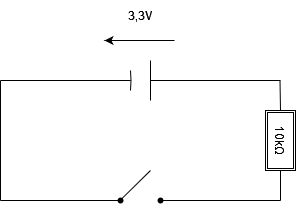

The diagram above was exported from draw.io. Its source (the exported page's mxGraphModel, read from the mxfile embedded in the PNG):
<mxGraphModel dx="1647" dy="967" grid="1" gridSize="10" guides="1" tooltips="1" connect="1" arrows="1" fold="1" page="1" pageScale="1" pageWidth="827" pageHeight="1169" math="0" shadow="0">
  <root>
    <mxCell id="0" />
    <mxCell id="1" parent="0" />
    <mxCell id="5" value="" style="endArrow=none;html=1;rounded=0;" parent="1" edge="1">
      <mxGeometry width="50" height="50" relative="1" as="geometry">
        <mxPoint x="390" y="280" as="sourcePoint" />
        <mxPoint x="390" y="280" as="targetPoint" />
      </mxGeometry>
    </mxCell>
    <mxCell id="6" value="" style="endArrow=none;html=1;rounded=0;" parent="1" edge="1">
      <mxGeometry width="50" height="50" relative="1" as="geometry">
        <mxPoint x="420" y="280" as="sourcePoint" />
        <mxPoint x="550" y="280" as="targetPoint" />
      </mxGeometry>
    </mxCell>
    <mxCell id="8" value="" style="endArrow=none;html=1;rounded=0;" parent="1" edge="1">
      <mxGeometry width="50" height="50" relative="1" as="geometry">
        <mxPoint x="270" y="280" as="sourcePoint" />
        <mxPoint x="400" y="280" as="targetPoint" />
      </mxGeometry>
    </mxCell>
    <mxCell id="10" value="" style="endArrow=none;html=1;rounded=0;" parent="1" edge="1">
      <mxGeometry width="50" height="50" relative="1" as="geometry">
        <mxPoint x="420" y="300" as="sourcePoint" />
        <mxPoint x="420" y="260" as="targetPoint" />
        <Array as="points" />
      </mxGeometry>
    </mxCell>
    <mxCell id="11" value="" style="endArrow=none;html=1;rounded=0;" parent="1" edge="1">
      <mxGeometry width="50" height="50" relative="1" as="geometry">
        <mxPoint x="400" y="290" as="sourcePoint" />
        <mxPoint x="400" y="270" as="targetPoint" />
        <Array as="points">
          <mxPoint x="400.5" y="280" />
        </Array>
      </mxGeometry>
    </mxCell>
    <mxCell id="12" value="" style="endArrow=none;html=1;rounded=0;" parent="1" edge="1">
      <mxGeometry width="50" height="50" relative="1" as="geometry">
        <mxPoint x="270" y="400" as="sourcePoint" />
        <mxPoint x="270" y="280" as="targetPoint" />
      </mxGeometry>
    </mxCell>
    <mxCell id="13" value="" style="endArrow=none;html=1;rounded=0;entryX=1;entryY=0.5;entryDx=0;entryDy=0;" parent="1" target="23" edge="1">
      <mxGeometry width="50" height="50" relative="1" as="geometry">
        <mxPoint x="550" y="400" as="sourcePoint" />
        <mxPoint x="585" y="372.5" as="targetPoint" />
      </mxGeometry>
    </mxCell>
    <mxCell id="14" value="" style="endArrow=none;html=1;rounded=0;" parent="1" source="16" edge="1">
      <mxGeometry width="50" height="50" relative="1" as="geometry">
        <mxPoint x="270" y="400" as="sourcePoint" />
        <mxPoint x="390" y="400" as="targetPoint" />
      </mxGeometry>
    </mxCell>
    <mxCell id="15" value="" style="endArrow=none;html=1;rounded=0;" parent="1" source="18" edge="1">
      <mxGeometry width="50" height="50" relative="1" as="geometry">
        <mxPoint x="430" y="400" as="sourcePoint" />
        <mxPoint x="550" y="400" as="targetPoint" />
      </mxGeometry>
    </mxCell>
    <mxCell id="17" value="" style="endArrow=none;html=1;rounded=0;" parent="1" target="16" edge="1">
      <mxGeometry width="50" height="50" relative="1" as="geometry">
        <mxPoint x="270" y="400" as="sourcePoint" />
        <mxPoint x="390" y="400" as="targetPoint" />
      </mxGeometry>
    </mxCell>
    <mxCell id="16" value="" style="shape=waypoint;sketch=0;fillStyle=solid;size=6;pointerEvents=1;points=[];fillColor=none;resizable=0;rotatable=0;perimeter=centerPerimeter;snapToPoint=1;" parent="1" vertex="1">
      <mxGeometry x="380" y="390" width="20" height="20" as="geometry" />
    </mxCell>
    <mxCell id="19" value="" style="endArrow=none;html=1;rounded=0;" parent="1" target="18" edge="1">
      <mxGeometry width="50" height="50" relative="1" as="geometry">
        <mxPoint x="430" y="400" as="sourcePoint" />
        <mxPoint x="550" y="400" as="targetPoint" />
      </mxGeometry>
    </mxCell>
    <mxCell id="18" value="" style="shape=waypoint;sketch=0;fillStyle=solid;size=6;pointerEvents=1;points=[];fillColor=none;resizable=0;rotatable=0;perimeter=centerPerimeter;snapToPoint=1;" parent="1" vertex="1">
      <mxGeometry x="420" y="390" width="20" height="20" as="geometry" />
    </mxCell>
    <mxCell id="20" value="" style="endArrow=none;html=1;rounded=0;" parent="1" edge="1">
      <mxGeometry width="50" height="50" relative="1" as="geometry">
        <mxPoint x="389.5" y="400" as="sourcePoint" />
        <mxPoint x="420" y="370" as="targetPoint" />
        <Array as="points" />
      </mxGeometry>
    </mxCell>
    <mxCell id="23" value="10k&lt;span class=&quot;texhtml&quot;&gt;Ω&lt;/span&gt;" style="shape=ext;double=1;rounded=0;whiteSpace=wrap;html=1;rotation=90;" parent="1" vertex="1">
      <mxGeometry x="520" y="325" width="60" height="30" as="geometry" />
    </mxCell>
    <mxCell id="25" value="" style="endArrow=none;html=1;rounded=0;entryX=1;entryY=0.5;entryDx=0;entryDy=0;exitX=0;exitY=0.5;exitDx=0;exitDy=0;" parent="1" source="23" edge="1">
      <mxGeometry width="50" height="50" relative="1" as="geometry">
        <mxPoint x="549.5" y="305" as="sourcePoint" />
        <mxPoint x="549.5" y="280" as="targetPoint" />
      </mxGeometry>
    </mxCell>
    <mxCell id="26" value="3,3V" style="text;html=1;align=center;verticalAlign=middle;whiteSpace=wrap;rounded=0;" parent="1" vertex="1">
      <mxGeometry x="380" y="200" width="60" height="30" as="geometry" />
    </mxCell>
    <mxCell id="27" value="" style="endArrow=classic;html=1;rounded=0;" parent="1" edge="1">
      <mxGeometry width="50" height="50" relative="1" as="geometry">
        <mxPoint x="444" y="240" as="sourcePoint" />
        <mxPoint x="374" y="240" as="targetPoint" />
      </mxGeometry>
    </mxCell>
  </root>
</mxGraphModel>